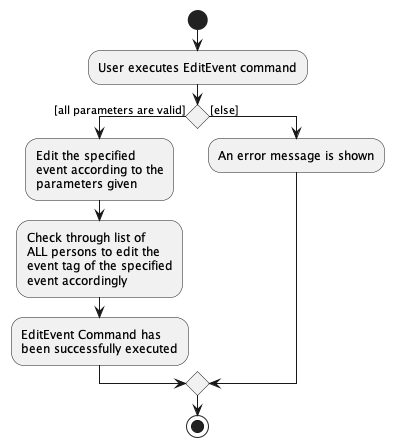

The diagram above was rendered by PlantUML. Its source (embedded in the PNG):
@startuml
start
:User executes EditEvent command;

'Since the beta syntax does not support placing the condition outside the
'diamond we place it as the true branch instead.

if () then ([all parameters are valid])
    :Edit the specified
    event according to the
    parameters given;
    :Check through list of
    ALL persons to edit the
    event tag of the specified
    event accordingly;
    :EditEvent Command has
    been successfully executed;
else ([else])
    :An error message is shown;
endif
stop
@enduml